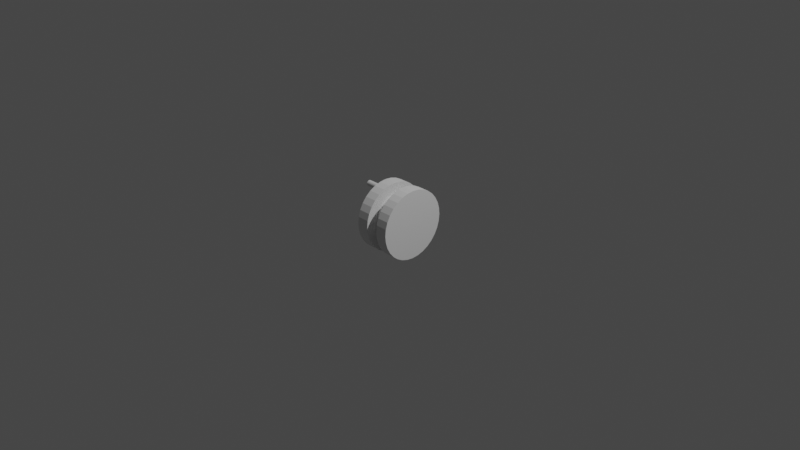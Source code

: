 # Source: rail_twist_element.blend  (saved by Blender 2.82.7; exported with 4.5.12 LTS)
import bpy
from mathutils import Matrix  # noqa: F401  (used for matrix-valued properties, if any)

bpy.ops.wm.read_factory_settings(use_empty=True)
scene = bpy.context.scene
scene.name = 'Scene'

# ---- collections
col_collection = bpy.data.collections.new('Collection'); scene.collection.children.link(col_collection)

# ---- world
world_world = bpy.data.worlds.new('World'); scene.world = world_world
world_world.use_nodes = True; world_world.node_tree.nodes.clear()
_N = world_world.node_tree.nodes; _L = world_world.node_tree.links
n0 = _N.new('ShaderNodeOutputWorld'); n0.name = 'World Output'; n0.location = (300, 300)
n1 = _N.new('ShaderNodeBackground'); n1.name = 'Background'; n1.location = (10, 300)
n1.inputs[0].default_value = (0.05088, 0.05088, 0.05088, 1.0)
_L.new(n1.outputs[0], n0.inputs[0])
n0.is_active_output = True
world_world.color = (0.05088, 0.05088, 0.05088)
world_world.use_sun_shadow = False
world_world.sun_shadow_jitter_overblur = 0.0

# ---- cameras
cam_camera = bpy.data.cameras.new('Camera')
cam_camera.clip_end = 100.0
cam_camera.ortho_scale = 7.314

# ---- lights
light_light = bpy.data.lights.new('Light', 'POINT')
light_light.transmission_factor = 0.0
light_light.energy = 1000.0
light_light.shadow_soft_size = 0.1
light_light.shadow_maximum_resolution = 0.006
light_light.use_absolute_resolution = True

# ---- meshes
me_cylinder_002 = bpy.data.meshes.new('Cylinder.002')
me_cylinder_002.from_pydata([(-0.06667, 0.25, 2.914e-09), (0.06667, 0.25, -2.914e-09), (-0.06667, 0.2452, -0.04877), (0.06667, 0.2452, -0.04877), (-0.06667, 0.231, -0.09567), (0.06667, 0.231, -0.09567), (-0.06667, 0.2079, -0.1389), (0.06667, 0.2079, -0.1389), (-0.06667, 0.1768, -0.1768), (0.06667, 0.1768, -0.1768), (-0.06667, 0.1389, -0.2079), (0.06667, 0.1389, -0.2079), (-0.06667, 0.09567, -0.231), (0.06667, 0.09567, -0.231), (-0.06667, 0.04877, -0.2452), (0.06667, 0.04877, -0.2452), (-0.06667, 1.887e-08, -0.25), (0.06667, 1.887e-08, -0.25), (-0.06667, -0.04877, -0.2452), (0.06667, -0.04877, -0.2452), (-0.06667, -0.09567, -0.231), (0.06667, -0.09567, -0.231), (-0.06667, -0.1389, -0.2079), (0.06667, -0.1389, -0.2079), (-0.06667, -0.1768, -0.1768), (0.06667, -0.1768, -0.1768), (-0.06667, -0.2079, -0.1389), (0.06667, -0.2079, -0.1389), (-0.06667, -0.231, -0.09567), (0.06667, -0.231, -0.09567), (-0.06667, -0.2452, -0.04877), (0.06667, -0.2452, -0.04877), (-0.06667, -0.25, 8.437e-08), (0.06667, -0.25, 7.855e-08), (-0.06667, -0.2452, 0.04877), (0.06667, -0.2452, 0.04877), (-0.06667, -0.231, 0.09567), (0.06667, -0.231, 0.09567), (-0.06667, -0.2079, 0.1389), (0.06667, -0.2079, 0.1389), (-0.06667, -0.1768, 0.1768), (0.06667, -0.1768, 0.1768), (-0.06667, -0.1389, 0.2079), (0.06667, -0.1389, 0.2079), (-0.06667, -0.09567, 0.231), (0.06667, -0.09567, 0.231), (-0.06667, -0.04877, 0.2452), (0.06667, -0.04877, 0.2452), (-0.06667, 2.414e-07, 0.25), (0.06667, 2.414e-07, 0.25), (-0.06667, 0.04877, 0.2452), (0.06667, 0.04877, 0.2452), (-0.06667, 0.09567, 0.231), (0.06667, 0.09567, 0.231), (-0.06667, 0.1389, 0.2079), (0.06667, 0.1389, 0.2079), (-0.06667, 0.1768, 0.1768), (0.06667, 0.1768, 0.1768), (-0.06667, 0.2079, 0.1389), (0.06667, 0.2079, 0.1389), (-0.06667, 0.231, 0.09567), (0.06667, 0.231, 0.09567), (-0.06667, 0.2452, 0.04877), (0.06667, 0.2452, 0.04877), (-0.2, 0.375, 1.457e-09), (-0.06667, 0.375, -4.371e-09), (-0.2, 0.3678, -0.07316), (-0.06667, 0.3678, -0.07316), (-0.2, 0.3465, -0.1435), (-0.06667, 0.3465, -0.1435), (-0.2, 0.3118, -0.2083), (-0.06667, 0.3118, -0.2083), (-0.2, 0.2652, -0.2652), (-0.06667, 0.2652, -0.2652), (-0.2, 0.2083, -0.3118), (-0.06667, 0.2083, -0.3118), (-0.2, 0.1435, -0.3465), (-0.06667, 0.1435, -0.3465), (-0.2, 0.07316, -0.3678), (-0.06667, 0.07316, -0.3678), (-0.2, 2.831e-08, -0.375), (-0.06667, 2.831e-08, -0.375), (-0.2, -0.07316, -0.3678), (-0.06667, -0.07316, -0.3678), (-0.2, -0.1435, -0.3465), (-0.06667, -0.1435, -0.3465), (-0.2, -0.2083, -0.3118), (-0.06667, -0.2083, -0.3118), (-0.2, -0.2652, -0.2652), (-0.06667, -0.2652, -0.2652), (-0.2, -0.3118, -0.2083), (-0.06667, -0.3118, -0.2083), (-0.2, -0.3465, -0.1435), (-0.06667, -0.3465, -0.1435), (-0.2, -0.3678, -0.07316), (-0.06667, -0.3678, -0.07316), (-0.2, -0.375, 1.236e-07), (-0.06667, -0.375, 1.178e-07), (-0.2, -0.3678, 0.07316), (-0.06667, -0.3678, 0.07316), (-0.2, -0.3465, 0.1435), (-0.06667, -0.3465, 0.1435), (-0.2, -0.3118, 0.2083), (-0.06667, -0.3118, 0.2083), (-0.2, -0.2652, 0.2652), (-0.06667, -0.2652, 0.2652), (-0.2, -0.2083, 0.3118), (-0.06667, -0.2083, 0.3118), (-0.2, -0.1435, 0.3465), (-0.06667, -0.1435, 0.3465), (-0.2, -0.07316, 0.3678), (-0.06667, -0.07316, 0.3678), (-0.2, 3.621e-07, 0.375), (-0.06667, 3.621e-07, 0.375), (-0.2, 0.07316, 0.3678), (-0.06667, 0.07316, 0.3678), (-0.2, 0.1435, 0.3465), (-0.06667, 0.1435, 0.3465), (-0.2, 0.2083, 0.3118), (-0.06667, 0.2083, 0.3118), (-0.2, 0.2652, 0.2652), (-0.06667, 0.2652, 0.2652), (-0.2, 0.3118, 0.2083), (-0.06667, 0.3118, 0.2083), (-0.2, 0.3465, 0.1435), (-0.06667, 0.3465, 0.1435), (-0.2, 0.3678, 0.07316), (-0.06667, 0.3678, 0.07316), (0.06667, 0.375, 4.371e-09), (0.2, 0.375, -1.457e-09), (0.06667, 0.3678, -0.07316), (0.2, 0.3678, -0.07316), (0.06667, 0.3465, -0.1435), (0.2, 0.3465, -0.1435), (0.06667, 0.3118, -0.2083), (0.2, 0.3118, -0.2083), (0.06667, 0.2652, -0.2652), (0.2, 0.2652, -0.2652), (0.06667, 0.2083, -0.3118), (0.2, 0.2083, -0.3118), (0.06667, 0.1435, -0.3465), (0.2, 0.1435, -0.3465), (0.06667, 0.07316, -0.3678), (0.2, 0.07316, -0.3678), (0.06667, 2.831e-08, -0.375), (0.2, 2.831e-08, -0.375), (0.06667, -0.07316, -0.3678), (0.2, -0.07316, -0.3678), (0.06667, -0.1435, -0.3465), (0.2, -0.1435, -0.3465), (0.06667, -0.2083, -0.3118), (0.2, -0.2083, -0.3118), (0.06667, -0.2652, -0.2652), (0.2, -0.2652, -0.2652), (0.06667, -0.3118, -0.2083), (0.2, -0.3118, -0.2083), (0.06667, -0.3465, -0.1435), (0.2, -0.3465, -0.1435), (0.06667, -0.3678, -0.07316), (0.2, -0.3678, -0.07316), (0.06667, -0.375, 1.266e-07), (0.2, -0.375, 1.207e-07), (0.06667, -0.3678, 0.07316), (0.2, -0.3678, 0.07316), (0.06667, -0.3465, 0.1435), (0.2, -0.3465, 0.1435), (0.06667, -0.3118, 0.2083), (0.2, -0.3118, 0.2083), (0.06667, -0.2652, 0.2652), (0.2, -0.2652, 0.2652), (0.06667, -0.2083, 0.3118), (0.2, -0.2083, 0.3118), (0.06667, -0.1435, 0.3465), (0.2, -0.1435, 0.3465), (0.06667, -0.07316, 0.3678), (0.2, -0.07316, 0.3678), (0.06667, 3.621e-07, 0.375), (0.2, 3.621e-07, 0.375), (0.06667, 0.07316, 0.3678), (0.2, 0.07316, 0.3678), (0.06667, 0.1435, 0.3465), (0.2, 0.1435, 0.3465), (0.06667, 0.2083, 0.3118), (0.2, 0.2083, 0.3118), (0.06667, 0.2652, 0.2652), (0.2, 0.2652, 0.2652), (0.06667, 0.3118, 0.2083), (0.2, 0.3118, 0.2083), (0.06667, 0.3465, 0.1435), (0.2, 0.3465, 0.1435), (0.06667, 0.3678, 0.07316), (0.2, 0.3678, 0.07316), (-0.45, 0.03125, 0.25), (-0.2, 0.03125, 0.25), (-0.45, 0.03065, 0.2439), (-0.2, 0.03065, 0.2439), (-0.45, 0.02887, 0.238), (-0.2, 0.02887, 0.238), (-0.45, 0.02598, 0.2326), (-0.2, 0.02598, 0.2326), (-0.45, 0.0221, 0.2279), (-0.2, 0.0221, 0.2279), (-0.45, 0.01736, 0.224), (-0.2, 0.01736, 0.224), (-0.45, 0.01196, 0.2211), (-0.2, 0.01196, 0.2211), (-0.45, 0.006097, 0.2194), (-0.2, 0.006097, 0.2194), (-0.45, 2.359e-09, 0.2187), (-0.2, 2.359e-09, 0.2188), (-0.45, -0.006097, 0.2194), (-0.2, -0.006097, 0.2194), (-0.45, -0.01196, 0.2211), (-0.2, -0.01196, 0.2211), (-0.45, -0.01736, 0.224), (-0.2, -0.01736, 0.224), (-0.45, -0.0221, 0.2279), (-0.2, -0.0221, 0.2279), (-0.45, -0.02598, 0.2326), (-0.2, -0.02598, 0.2326), (-0.45, -0.02887, 0.238), (-0.2, -0.02887, 0.238), (-0.45, -0.03065, 0.2439), (-0.2, -0.03065, 0.2439), (-0.45, -0.03125, 0.25), (-0.2, -0.03125, 0.25), (-0.45, -0.03065, 0.2561), (-0.2, -0.03065, 0.2561), (-0.45, -0.02887, 0.262), (-0.2, -0.02887, 0.262), (-0.45, -0.02598, 0.2674), (-0.2, -0.02598, 0.2674), (-0.45, -0.0221, 0.2721), (-0.2, -0.0221, 0.2721), (-0.45, -0.01736, 0.276), (-0.2, -0.01736, 0.276), (-0.45, -0.01196, 0.2789), (-0.2, -0.01196, 0.2789), (-0.45, -0.006097, 0.2806), (-0.2, -0.006097, 0.2806), (-0.45, 3.017e-08, 0.2812), (-0.2, 3.017e-08, 0.2812), (-0.45, 0.006097, 0.2806), (-0.2, 0.006097, 0.2806), (-0.45, 0.01196, 0.2789), (-0.2, 0.01196, 0.2789), (-0.45, 0.01736, 0.276), (-0.2, 0.01736, 0.276), (-0.45, 0.0221, 0.2721), (-0.2, 0.0221, 0.2721), (-0.45, 0.02598, 0.2674), (-0.2, 0.02598, 0.2674), (-0.45, 0.02887, 0.262), (-0.2, 0.02887, 0.262), (-0.45, 0.03065, 0.2561), (-0.2, 0.03065, 0.2561), (-0.2, 0.3678, 0.07316), (-0.2, 0.03125, 0.25), (-0.2, 0.3678, 0.07316), (-0.2, 0.03125, 0.25)], [(126, 256), (193, 257), (256, 258), (257, 259)], [(1, 2, 0), (2, 5, 4), (5, 6, 4), (7, 8, 6), (9, 10, 8), (11, 12, 10), (13, 14, 12), (15, 16, 14), (17, 18, 16), (19, 20, 18), (21, 22, 20), (23, 24, 22), (25, 26, 24), (27, 28, 26), (29, 30, 28), (31, 32, 30), (33, 34, 32), (35, 36, 34), (37, 38, 36), (39, 40, 38), (41, 42, 40), (43, 44, 42), (45, 46, 44), (47, 48, 46), (49, 50, 48), (51, 52, 50), (53, 54, 52), (55, 56, 54), (57, 58, 56), (59, 60, 58), (61, 62, 60), (63, 0, 62), (65, 66, 64), (67, 68, 66), (69, 70, 68), (71, 72, 70), (73, 74, 72), (75, 76, 74), (77, 78, 76), (79, 80, 78), (81, 82, 80), (83, 84, 82), (85, 86, 84), (87, 88, 86), (89, 90, 88), (91, 92, 90), (93, 94, 92), (95, 96, 94), (97, 98, 96), (98, 101, 100), (101, 102, 100), (103, 104, 102), (105, 106, 104), (107, 108, 106), (109, 110, 108), (111, 112, 110), (113, 114, 112), (115, 116, 114), (117, 118, 116), (119, 120, 118), (120, 123, 122), (122, 125, 124), (125, 126, 124), (127, 64, 126), (129, 130, 128), (131, 132, 130), (132, 135, 134), (135, 136, 134), (137, 138, 136), (139, 140, 138), (141, 142, 140), (143, 144, 142), (145, 146, 144), (147, 148, 146), (149, 150, 148), (151, 152, 150), (153, 154, 152), (155, 156, 154), (157, 158, 156), (158, 161, 160), (161, 162, 160), (163, 164, 162), (165, 166, 164), (167, 168, 166), (169, 170, 168), (171, 172, 170), (173, 174, 172), (175, 176, 174), (177, 178, 176), (179, 180, 178), (181, 182, 180), (183, 184, 182), (184, 187, 186), (187, 188, 186), (188, 191, 190), (191, 128, 190), (78, 94, 110), (165, 149, 133), (16, 79, 14), (16, 83, 81), (18, 85, 83), (22, 85, 20), (12, 79, 77), (12, 75, 10), (10, 73, 8), (6, 73, 71), (6, 69, 4), (4, 67, 2), (2, 65, 0), (0, 127, 62), (60, 127, 125), (60, 123, 58), (56, 123, 121), (56, 119, 54), (54, 117, 52), (50, 117, 115), (50, 113, 48), (48, 111, 46), (44, 111, 109), (44, 107, 42), (40, 107, 105), (40, 103, 38), (38, 101, 36), (34, 101, 99), (32, 99, 97), (32, 95, 30), (30, 93, 28), (28, 91, 26), (26, 89, 24), (22, 89, 87), (27, 152, 154), (23, 152, 25), (23, 148, 150), (19, 148, 21), (17, 146, 19), (29, 154, 156), (29, 158, 31), (33, 158, 160), (33, 162, 35), (35, 164, 37), (39, 164, 166), (39, 168, 41), (41, 170, 43), (43, 172, 45), (45, 174, 47), (17, 142, 144), (13, 142, 15), (11, 140, 13), (11, 136, 138), (7, 136, 9), (5, 134, 7), (3, 132, 5), (1, 130, 3), (1, 190, 128), (61, 190, 63), (59, 188, 61), (59, 184, 186), (55, 184, 57), (53, 182, 55), (51, 180, 53), (49, 178, 51), (47, 176, 49), (193, 194, 192), (195, 196, 194), (197, 198, 196), (199, 200, 198), (201, 202, 200), (203, 204, 202), (205, 206, 204), (206, 209, 208), (209, 210, 208), (211, 212, 210), (213, 214, 212), (215, 216, 214), (217, 218, 216), (219, 220, 218), (221, 222, 220), (223, 224, 222), (225, 226, 224), (227, 228, 226), (229, 230, 228), (231, 232, 230), (233, 234, 232), (235, 236, 234), (237, 238, 236), (239, 240, 238), (241, 242, 240), (243, 244, 242), (245, 246, 244), (247, 248, 246), (249, 250, 248), (251, 252, 250), (253, 254, 252), (255, 192, 254), (222, 238, 254), (126, 64, 66), (66, 68, 70), (70, 72, 78), (72, 74, 78), (74, 76, 78), (78, 80, 82), (82, 84, 78), (84, 86, 78), (86, 88, 94), (88, 90, 94), (90, 92, 94), (94, 96, 98), (98, 100, 94), (100, 102, 94), (102, 104, 106), (106, 108, 110), (110, 112, 114), (114, 116, 118), (118, 120, 122), (122, 124, 126), (126, 66, 78), (66, 70, 78), (102, 106, 110), (110, 114, 118), (118, 122, 126), (78, 86, 94), (94, 102, 110), (110, 118, 126), (126, 78, 110), (1, 3, 2), (2, 3, 5), (5, 7, 6), (7, 9, 8), (9, 11, 10), (11, 13, 12), (13, 15, 14), (15, 17, 16), (17, 19, 18), (19, 21, 20), (21, 23, 22), (23, 25, 24), (25, 27, 26), (27, 29, 28), (29, 31, 30), (31, 33, 32), (33, 35, 34), (35, 37, 36), (37, 39, 38), (39, 41, 40), (41, 43, 42), (43, 45, 44), (45, 47, 46), (47, 49, 48), (49, 51, 50), (51, 53, 52), (53, 55, 54), (55, 57, 56), (57, 59, 58), (59, 61, 60), (61, 63, 62), (63, 1, 0), (65, 67, 66), (67, 69, 68), (69, 71, 70), (71, 73, 72), (73, 75, 74), (75, 77, 76), (77, 79, 78), (79, 81, 80), (81, 83, 82), (83, 85, 84), (85, 87, 86), (87, 89, 88), (89, 91, 90), (91, 93, 92), (93, 95, 94), (95, 97, 96), (97, 99, 98), (98, 99, 101), (101, 103, 102), (103, 105, 104), (105, 107, 106), (107, 109, 108), (109, 111, 110), (111, 113, 112), (113, 115, 114), (115, 117, 116), (117, 119, 118), (119, 121, 120), (120, 121, 123), (122, 123, 125), (125, 127, 126), (127, 65, 64), (129, 131, 130), (131, 133, 132), (132, 133, 135), (135, 137, 136), (137, 139, 138), (139, 141, 140), (141, 143, 142), (143, 145, 144), (145, 147, 146), (147, 149, 148), (149, 151, 150), (151, 153, 152), (153, 155, 154), (155, 157, 156), (157, 159, 158), (158, 159, 161), (161, 163, 162), (163, 165, 164), (165, 167, 166), (167, 169, 168), (169, 171, 170), (171, 173, 172), (173, 175, 174), (175, 177, 176), (177, 179, 178), (179, 181, 180), (181, 183, 182), (183, 185, 184), (184, 185, 187), (187, 189, 188), (188, 189, 191), (191, 129, 128), (133, 131, 189), (131, 129, 189), (129, 191, 189), (189, 187, 181), (187, 185, 181), (185, 183, 181), (181, 179, 173), (179, 177, 173), (177, 175, 173), (173, 171, 165), (171, 169, 165), (169, 167, 165), (165, 163, 161), (161, 159, 165), (159, 157, 165), (157, 155, 153), (153, 151, 149), (149, 147, 145), (145, 143, 149), (143, 141, 149), (141, 139, 137), (137, 135, 133), (157, 153, 165), (153, 149, 165), (141, 137, 133), (133, 189, 181), (181, 173, 165), (149, 141, 133), (133, 181, 165), (16, 81, 79), (16, 18, 83), (18, 20, 85), (22, 87, 85), (12, 14, 79), (12, 77, 75), (10, 75, 73), (6, 8, 73), (6, 71, 69), (4, 69, 67), (2, 67, 65), (0, 65, 127), (60, 62, 127), (60, 125, 123), (56, 58, 123), (56, 121, 119), (54, 119, 117), (50, 52, 117), (50, 115, 113), (48, 113, 111), (44, 46, 111), (44, 109, 107), (40, 42, 107), (40, 105, 103), (38, 103, 101), (34, 36, 101), (32, 34, 99), (32, 97, 95), (30, 95, 93), (28, 93, 91), (26, 91, 89), (22, 24, 89), (27, 25, 152), (23, 150, 152), (23, 21, 148), (19, 146, 148), (17, 144, 146), (29, 27, 154), (29, 156, 158), (33, 31, 158), (33, 160, 162), (35, 162, 164), (39, 37, 164), (39, 166, 168), (41, 168, 170), (43, 170, 172), (45, 172, 174), (17, 15, 142), (13, 140, 142), (11, 138, 140), (11, 9, 136), (7, 134, 136), (5, 132, 134), (3, 130, 132), (1, 128, 130), (1, 63, 190), (61, 188, 190), (59, 186, 188), (59, 57, 184), (55, 182, 184), (53, 180, 182), (51, 178, 180), (49, 176, 178), (47, 174, 176), (193, 195, 194), (195, 197, 196), (197, 199, 198), (199, 201, 200), (201, 203, 202), (203, 205, 204), (205, 207, 206), (206, 207, 209), (209, 211, 210), (211, 213, 212), (213, 215, 214), (215, 217, 216), (217, 219, 218), (219, 221, 220), (221, 223, 222), (223, 225, 224), (225, 227, 226), (227, 229, 228), (229, 231, 230), (231, 233, 232), (233, 235, 234), (235, 237, 236), (237, 239, 238), (239, 241, 240), (241, 243, 242), (243, 245, 244), (245, 247, 246), (247, 249, 248), (249, 251, 250), (251, 253, 252), (253, 255, 254), (255, 193, 192), (254, 192, 194), (194, 196, 254), (196, 198, 254), (198, 200, 202), (202, 204, 206), (206, 208, 214), (208, 210, 214), (210, 212, 214), (214, 216, 222), (216, 218, 222), (218, 220, 222), (222, 224, 226), (226, 228, 230), (230, 232, 234), (234, 236, 238), (238, 240, 242), (242, 244, 238), (244, 246, 238), (246, 248, 250), (250, 252, 254), (198, 202, 254), (202, 206, 254), (222, 226, 230), (230, 234, 222), (234, 238, 222), (246, 250, 254), (206, 214, 254), (214, 222, 254), (238, 246, 254)])
_uv = me_cylinder_002.uv_layers.new(name='UVMap')
_uv.uv.foreach_set('vector', [1.0, 1.0, 0.9688, 0.5, 1.0, 0.5, 0.9688, 0.5, 0.9375, 1.0, 0.9375, 0.5, 0.9375, 1.0, 0.9062, 0.5, 0.9375, 0.5, 0.9062, 1.0, 0.875, 0.5, 0.9062, 0.5, 0.875, 1.0, 0.8438, 0.5, 0.875, 0.5, 0.8438, 1.0, 0.8125, 0.5, 0.8438, 0.5, 0.8125, 1.0, 0.7812, 0.5, 0.8125, 0.5, 0.7812, 1.0, 0.75, 0.5, 0.7812, 0.5, 0.75, 1.0, 0.7188, 0.5, 0.75, 0.5, 0.7188, 1.0, 0.6875, 0.5, 0.7188, 0.5, 0.6875, 1.0, 0.6562, 0.5, 0.6875, 0.5, 0.6562, 1.0, 0.625, 0.5, 0.6562, 0.5, 0.625, 1.0, 0.5938, 0.5, 0.625, 0.5, 0.5938, 1.0, 0.5625, 0.5, 0.5938, 0.5, 0.5625, 1.0, 0.5312, 0.5, 0.5625, 0.5, 0.5312, 1.0, 0.5, 0.5, 0.5312, 0.5, 0.5, 1.0, 0.4688, 0.5, 0.5, 0.5, 0.4688, 1.0, 0.4375, 0.5, 0.4688, 0.5, 0.4375, 1.0, 0.4062, 0.5, 0.4375, 0.5, 0.4062, 1.0, 0.375, 0.5, 0.4062, 0.5, 0.375, 1.0, 0.3438, 0.5, 0.375, 0.5, 0.3438, 1.0, 0.3125, 0.5, 0.3438, 0.5, 0.3125, 1.0, 0.2812, 0.5, 0.3125, 0.5, 0.2812, 1.0, 0.25, 0.5, 0.2812, 0.5, 0.25, 1.0, 0.2188, 0.5, 0.25, 0.5, 0.2188, 1.0, 0.1875, 0.5, 0.2188, 0.5, 0.1875, 1.0, 0.1562, 0.5, 0.1875, 0.5, 0.1562, 1.0, 0.125, 0.5, 0.1562, 0.5, 0.125, 1.0, 0.09375, 0.5, 0.125, 0.5, 0.09375, 1.0, 0.0625, 0.5, 0.09375, 0.5, 0.0625, 1.0, 0.03125, 0.5, 0.0625, 0.5, 0.03125, 1.0, 0.0, 0.5, 0.03125, 0.5, 1.0, 1.0, 0.9688, 0.5, 1.0, 0.5, 0.9688, 1.0, 0.9375, 0.5, 0.9688, 0.5, 0.9375, 1.0, 0.9062, 0.5, 0.9375, 0.5, 0.9062, 1.0, 0.875, 0.5, 0.9062, 0.5, 0.875, 1.0, 0.8438, 0.5, 0.875, 0.5, 0.8438, 1.0, 0.8125, 0.5, 0.8438, 0.5, 0.8125, 1.0, 0.7812, 0.5, 0.8125, 0.5, 0.7812, 1.0, 0.75, 0.5, 0.7812, 0.5, 0.75, 1.0, 0.7188, 0.5, 0.75, 0.5, 0.7188, 1.0, 0.6875, 0.5, 0.7188, 0.5, 0.6875, 1.0, 0.6562, 0.5, 0.6875, 0.5, 0.6562, 1.0, 0.625, 0.5, 0.6562, 0.5, 0.625, 1.0, 0.5938, 0.5, 0.625, 0.5, 0.5938, 1.0, 0.5625, 0.5, 0.5938, 0.5, 0.5625, 1.0, 0.5312, 0.5, 0.5625, 0.5, 0.5312, 1.0, 0.5, 0.5, 0.5312, 0.5, 0.5, 1.0, 0.4688, 0.5, 0.5, 0.5, 0.4688, 0.5, 0.4375, 1.0, 0.4375, 0.5, 0.4375, 1.0, 0.4062, 0.5, 0.4375, 0.5, 0.4062, 1.0, 0.375, 0.5, 0.4062, 0.5, 0.375, 1.0, 0.3438, 0.5, 0.375, 0.5, 0.3438, 1.0, 0.3125, 0.5, 0.3438, 0.5, 0.3125, 1.0, 0.2812, 0.5, 0.3125, 0.5, 0.2812, 1.0, 0.25, 0.5, 0.2812, 0.5, 0.25, 1.0, 0.2188, 0.5, 0.25, 0.5, 0.2188, 1.0, 0.1875, 0.5, 0.2188, 0.5, 0.1875, 1.0, 0.1562, 0.5, 0.1875, 0.5, 0.1562, 1.0, 0.125, 0.5, 0.1562, 0.5, 0.125, 0.5, 0.09375, 1.0, 0.09375, 0.5, 0.09375, 0.5, 0.0625, 1.0, 0.0625, 0.5, 0.0625, 1.0, 0.03125, 0.5, 0.0625, 0.5, 0.03125, 1.0, 0.0, 0.5, 0.03125, 0.5, 1.0, 1.0, 0.9688, 0.5, 1.0, 0.5, 0.9688, 1.0, 0.9375, 0.5, 0.9688, 0.5, 0.9375, 0.5, 0.9062, 1.0, 0.9062, 0.5, 0.9062, 1.0, 0.875, 0.5, 0.9062, 0.5, 0.875, 1.0, 0.8438, 0.5, 0.875, 0.5, 0.8438, 1.0, 0.8125, 0.5, 0.8438, 0.5, 0.8125, 1.0, 0.7812, 0.5, 0.8125, 0.5, 0.7812, 1.0, 0.75, 0.5, 0.7812, 0.5, 0.75, 1.0, 0.7188, 0.5, 0.75, 0.5, 0.7188, 1.0, 0.6875, 0.5, 0.7188, 0.5, 0.6875, 1.0, 0.6562, 0.5, 0.6875, 0.5, 0.6562, 1.0, 0.625, 0.5, 0.6562, 0.5, 0.625, 1.0, 0.5938, 0.5, 0.625, 0.5, 0.5938, 1.0, 0.5625, 0.5, 0.5938, 0.5, 0.5625, 1.0, 0.5312, 0.5, 0.5625, 0.5, 0.5312, 0.5, 0.5, 1.0, 0.5, 0.5, 0.5, 1.0, 0.4688, 0.5, 0.5, 0.5, 0.4688, 1.0, 0.4375, 0.5, 0.4688, 0.5, 0.4375, 1.0, 0.4062, 0.5, 0.4375, 0.5, 0.4062, 1.0, 0.375, 0.5, 0.4062, 0.5, 0.375, 1.0, 0.3438, 0.5, 0.375, 0.5, 0.3438, 1.0, 0.3125, 0.5, 0.3438, 0.5, 0.3125, 1.0, 0.2812, 0.5, 0.3125, 0.5, 0.2812, 1.0, 0.25, 0.5, 0.2812, 0.5, 0.25, 1.0, 0.2188, 0.5, 0.25, 0.5, 0.2188, 1.0, 0.1875, 0.5, 0.2188, 0.5, 0.1875, 1.0, 0.1562, 0.5, 0.1875, 0.5, 0.1562, 1.0, 0.125, 0.5, 0.1562, 0.5, 0.125, 0.5, 0.09375, 1.0, 0.09375, 0.5, 0.09375, 1.0, 0.0625, 0.5, 0.09375, 0.5, 0.0625, 0.5, 0.03125, 1.0, 0.03125, 0.5, 0.03125, 1.0, 0.0, 0.5, 0.03125, 0.5, 0.7812, 0.5, 0.5312, 0.5, 0.2812, 0.5, 0.4375, 1.0, 0.6875, 1.0, 0.9375, 1.0, 0.75, 0.5, 0.7812, 1.0, 0.7812, 0.5, 0.75, 0.5, 0.7188, 1.0, 0.75, 1.0, 0.7188, 0.5, 0.6875, 1.0, 0.7188, 1.0, 0.6562, 0.5, 0.6875, 1.0, 0.6875, 0.5, 0.8125, 0.5, 0.7812, 1.0, 0.8125, 1.0, 0.8125, 0.5, 0.8438, 1.0, 0.8438, 0.5, 0.8438, 0.5, 0.875, 1.0, 0.875, 0.5, 0.9062, 0.5, 0.875, 1.0, 0.9062, 1.0, 0.9062, 0.5, 0.9375, 1.0, 0.9375, 0.5, 0.9375, 0.5, 0.9688, 1.0, 0.9688, 0.5, 0.9688, 0.5, 1.0, 1.0, 1.0, 0.5, 1.0, 0.5, 0.03125, 1.0, 0.03125, 0.5, 0.0625, 0.5, 0.03125, 1.0, 0.0625, 1.0, 0.0625, 0.5, 0.09375, 1.0, 0.09375, 0.5, 0.125, 0.5, 0.09375, 1.0, 0.125, 1.0, 0.125, 0.5, 0.1562, 1.0, 0.1562, 0.5, 0.1562, 0.5, 0.1875, 1.0, 0.1875, 0.5, 0.2188, 0.5, 0.1875, 1.0, 0.2188, 1.0, 0.2188, 0.5, 0.25, 1.0, 0.25, 0.5, 0.25, 0.5, 0.2812, 1.0, 0.2812, 0.5, 0.3125, 0.5, 0.2812, 1.0, 0.3125, 1.0, 0.3125, 0.5, 0.3438, 1.0, 0.3438, 0.5, 0.375, 0.5, 0.3438, 1.0, 0.375, 1.0, 0.375, 0.5, 0.4062, 1.0, 0.4062, 0.5, 0.4062, 0.5, 0.4375, 1.0, 0.4375, 0.5, 0.4688, 0.5, 0.4375, 1.0, 0.4688, 1.0, 0.5, 0.5, 0.4688, 1.0, 0.5, 1.0, 0.5, 0.5, 0.5312, 1.0, 0.5312, 0.5, 0.5312, 0.5, 0.5625, 1.0, 0.5625, 0.5, 0.5625, 0.5, 0.5938, 1.0, 0.5938, 0.5, 0.5938, 0.5, 0.625, 1.0, 0.625, 0.5, 0.6562, 0.5, 0.625, 1.0, 0.6562, 1.0, 0.5938, 1.0, 0.625, 0.5, 0.5938, 0.5, 0.6562, 1.0, 0.625, 0.5, 0.625, 1.0, 0.6562, 1.0, 0.6875, 0.5, 0.6562, 0.5, 0.7188, 1.0, 0.6875, 0.5, 0.6875, 1.0, 0.75, 1.0, 0.7188, 0.5, 0.7188, 1.0, 0.5625, 1.0, 0.5938, 0.5, 0.5625, 0.5, 0.5625, 1.0, 0.5312, 0.5, 0.5312, 1.0, 0.5, 1.0, 0.5312, 0.5, 0.5, 0.5, 0.5, 1.0, 0.4688, 0.5, 0.4688, 1.0, 0.4688, 1.0, 0.4375, 0.5, 0.4375, 1.0, 0.4062, 1.0, 0.4375, 0.5, 0.4062, 0.5, 0.4062, 1.0, 0.375, 0.5, 0.375, 1.0, 0.375, 1.0, 0.3438, 0.5, 0.3438, 1.0, 0.3438, 1.0, 0.3125, 0.5, 0.3125, 1.0, 0.3125, 1.0, 0.2812, 0.5, 0.2812, 1.0, 0.75, 1.0, 0.7812, 0.5, 0.75, 0.5, 0.8125, 1.0, 0.7812, 0.5, 0.7812, 1.0, 0.8438, 1.0, 0.8125, 0.5, 0.8125, 1.0, 0.8438, 1.0, 0.875, 0.5, 0.8438, 0.5, 0.9062, 1.0, 0.875, 0.5, 0.875, 1.0, 0.9375, 1.0, 0.9062, 0.5, 0.9062, 1.0, 0.9688, 1.0, 0.9375, 0.5, 0.9375, 1.0, 1.0, 1.0, 0.9688, 0.5, 0.9688, 1.0, 1.0, 1.0, 0.03125, 0.5, 1.0, 0.5, 0.0625, 1.0, 0.03125, 0.5, 0.03125, 1.0, 0.09375, 1.0, 0.0625, 0.5, 0.0625, 1.0, 0.09375, 1.0, 0.125, 0.5, 0.09375, 0.5, 0.1562, 1.0, 0.125, 0.5, 0.125, 1.0, 0.1875, 1.0, 0.1562, 0.5, 0.1562, 1.0, 0.2188, 1.0, 0.1875, 0.5, 0.1875, 1.0, 0.25, 1.0, 0.2188, 0.5, 0.2188, 1.0, 0.2812, 1.0, 0.25, 0.5, 0.25, 1.0, 1.0, 1.0, 0.9688, 0.5, 1.0, 0.5, 0.9688, 1.0, 0.9375, 0.5, 0.9688, 0.5, 0.9375, 1.0, 0.9062, 0.5, 0.9375, 0.5, 0.9062, 1.0, 0.875, 0.5, 0.9062, 0.5, 0.875, 1.0, 0.8438, 0.5, 0.875, 0.5, 0.8438, 1.0, 0.8125, 0.5, 0.8438, 0.5, 0.8125, 1.0, 0.7812, 0.5, 0.8125, 0.5, 0.7812, 0.5, 0.75, 1.0, 0.75, 0.5, 0.75, 1.0, 0.7188, 0.5, 0.75, 0.5, 0.7188, 1.0, 0.6875, 0.5, 0.7188, 0.5, 0.6875, 1.0, 0.6562, 0.5, 0.6875, 0.5, 0.6562, 1.0, 0.625, 0.5, 0.6562, 0.5, 0.625, 1.0, 0.5938, 0.5, 0.625, 0.5, 0.5938, 1.0, 0.5625, 0.5, 0.5938, 0.5, 0.5625, 1.0, 0.5312, 0.5, 0.5625, 0.5, 0.5312, 1.0, 0.5, 0.5, 0.5312, 0.5, 0.5, 1.0, 0.4688, 0.5, 0.5, 0.5, 0.4688, 1.0, 0.4375, 0.5, 0.4688, 0.5, 0.4375, 1.0, 0.4062, 0.5, 0.4375, 0.5, 0.4062, 1.0, 0.375, 0.5, 0.4062, 0.5, 0.375, 1.0, 0.3438, 0.5, 0.375, 0.5, 0.3438, 1.0, 0.3125, 0.5, 0.3438, 0.5, 0.3125, 1.0, 0.2812, 0.5, 0.3125, 0.5, 0.2812, 1.0, 0.25, 0.5, 0.2812, 0.5, 0.25, 1.0, 0.2188, 0.5, 0.25, 0.5, 0.2188, 1.0, 0.1875, 0.5, 0.2188, 0.5, 0.1875, 1.0, 0.1562, 0.5, 0.1875, 0.5, 0.1562, 1.0, 0.125, 0.5, 0.1562, 0.5, 0.125, 1.0, 0.09375, 0.5, 0.125, 0.5, 0.09375, 1.0, 0.0625, 0.5, 0.09375, 0.5, 0.0625, 1.0, 0.03125, 0.5, 0.0625, 0.5, 0.03125, 1.0, 0.0, 0.5, 0.03125, 0.5, 0.7968, 0.01461, 0.5146, 0.2032, 0.7032, 0.4854, 0.03125, 0.5, 0.0, 0.5, 0.9688, 0.5, 0.9688, 0.5, 0.9375, 0.5, 0.9062, 0.5, 0.9062, 0.5, 0.875, 0.5, 0.7812, 0.5, 0.875, 0.5, 0.8438, 0.5, 0.7812, 0.5, 0.8438, 0.5, 0.8125, 0.5, 0.7812, 0.5, 0.7812, 0.5, 0.75, 0.5, 0.7188, 0.5, 0.7188, 0.5, 0.6875, 0.5, 0.7812, 0.5, 0.6875, 0.5, 0.6562, 0.5, 0.7812, 0.5, 0.6562, 0.5, 0.625, 0.5, 0.5312, 0.5, 0.625, 0.5, 0.5938, 0.5, 0.5312, 0.5, 0.5938, 0.5, 0.5625, 0.5, 0.5312, 0.5, 0.5312, 0.5, 0.5, 0.5, 0.4688, 0.5, 0.4688, 0.5, 0.4375, 0.5, 0.5312, 0.5, 0.4375, 0.5, 0.4062, 0.5, 0.5312, 0.5, 0.4062, 0.5, 0.375, 0.5, 0.3438, 0.5, 0.3438, 0.5, 0.3125, 0.5, 0.2812, 0.5, 0.2812, 0.5, 0.25, 0.5, 0.2188, 0.5, 0.2188, 0.5, 0.1875, 0.5, 0.1562, 0.5, 0.1562, 0.5, 0.125, 0.5, 0.09375, 0.5, 0.09375, 0.5, 0.0625, 0.5, 0.03125, 0.5, 0.03125, 0.5, 0.9688, 0.5, 0.7812, 0.5, 0.9688, 0.5, 0.9062, 0.5, 0.7812, 0.5, 0.4062, 0.5, 0.3438, 0.5, 0.2812, 0.5, 0.2812, 0.5, 0.2188, 0.5, 0.1562, 0.5, 0.1562, 0.5, 0.09375, 0.5, 0.03125, 0.5, 0.7812, 0.5, 0.6562, 0.5, 0.5312, 0.5, 0.5312, 0.5, 0.4062, 0.5, 0.2812, 0.5, 0.2812, 0.5, 0.1562, 0.5, 0.03125, 0.5, 0.03125, 0.5, 0.7812, 0.5, 0.2812, 0.5, 1.0, 1.0, 0.9688, 1.0, 0.9688, 0.5, 0.9688, 0.5, 0.9688, 1.0, 0.9375, 1.0, 0.9375, 1.0, 0.9062, 1.0, 0.9062, 0.5, 0.9062, 1.0, 0.875, 1.0, 0.875, 0.5, 0.875, 1.0, 0.8438, 1.0, 0.8438, 0.5, 0.8438, 1.0, 0.8125, 1.0, 0.8125, 0.5, 0.8125, 1.0, 0.7812, 1.0, 0.7812, 0.5, 0.7812, 1.0, 0.75, 1.0, 0.75, 0.5, 0.75, 1.0, 0.7188, 1.0, 0.7188, 0.5, 0.7188, 1.0, 0.6875, 1.0, 0.6875, 0.5, 0.6875, 1.0, 0.6562, 1.0, 0.6562, 0.5, 0.6562, 1.0, 0.625, 1.0, 0.625, 0.5, 0.625, 1.0, 0.5938, 1.0, 0.5938, 0.5, 0.5938, 1.0, 0.5625, 1.0, 0.5625, 0.5, 0.5625, 1.0, 0.5312, 1.0, 0.5312, 0.5, 0.5312, 1.0, 0.5, 1.0, 0.5, 0.5, 0.5, 1.0, 0.4688, 1.0, 0.4688, 0.5, 0.4688, 1.0, 0.4375, 1.0, 0.4375, 0.5, 0.4375, 1.0, 0.4062, 1.0, 0.4062, 0.5, 0.4062, 1.0, 0.375, 1.0, 0.375, 0.5, 0.375, 1.0, 0.3438, 1.0, 0.3438, 0.5, 0.3438, 1.0, 0.3125, 1.0, 0.3125, 0.5, 0.3125, 1.0, 0.2812, 1.0, 0.2812, 0.5, 0.2812, 1.0, 0.25, 1.0, 0.25, 0.5, 0.25, 1.0, 0.2188, 1.0, 0.2188, 0.5, 0.2188, 1.0, 0.1875, 1.0, 0.1875, 0.5, 0.1875, 1.0, 0.1562, 1.0, 0.1562, 0.5, 0.1562, 1.0, 0.125, 1.0, 0.125, 0.5, 0.125, 1.0, 0.09375, 1.0, 0.09375, 0.5, 0.09375, 1.0, 0.0625, 1.0, 0.0625, 0.5, 0.0625, 1.0, 0.03125, 1.0, 0.03125, 0.5, 0.03125, 1.0, 0.0, 1.0, 0.0, 0.5, 1.0, 1.0, 0.9688, 1.0, 0.9688, 0.5, 0.9688, 1.0, 0.9375, 1.0, 0.9375, 0.5, 0.9375, 1.0, 0.9062, 1.0, 0.9062, 0.5, 0.9062, 1.0, 0.875, 1.0, 0.875, 0.5, 0.875, 1.0, 0.8438, 1.0, 0.8438, 0.5, 0.8438, 1.0, 0.8125, 1.0, 0.8125, 0.5, 0.8125, 1.0, 0.7812, 1.0, 0.7812, 0.5, 0.7812, 1.0, 0.75, 1.0, 0.75, 0.5, 0.75, 1.0, 0.7188, 1.0, 0.7188, 0.5, 0.7188, 1.0, 0.6875, 1.0, 0.6875, 0.5, 0.6875, 1.0, 0.6562, 1.0, 0.6562, 0.5, 0.6562, 1.0, 0.625, 1.0, 0.625, 0.5, 0.625, 1.0, 0.5938, 1.0, 0.5938, 0.5, 0.5938, 1.0, 0.5625, 1.0, 0.5625, 0.5, 0.5625, 1.0, 0.5312, 1.0, 0.5312, 0.5, 0.5312, 1.0, 0.5, 1.0, 0.5, 0.5, 0.5, 1.0, 0.4688, 1.0, 0.4688, 0.5, 0.4688, 0.5, 0.4688, 1.0, 0.4375, 1.0, 0.4375, 1.0, 0.4062, 1.0, 0.4062, 0.5, 0.4062, 1.0, 0.375, 1.0, 0.375, 0.5, 0.375, 1.0, 0.3438, 1.0, 0.3438, 0.5, 0.3438, 1.0, 0.3125, 1.0, 0.3125, 0.5, 0.3125, 1.0, 0.2812, 1.0, 0.2812, 0.5, 0.2812, 1.0, 0.25, 1.0, 0.25, 0.5, 0.25, 1.0, 0.2188, 1.0, 0.2188, 0.5, 0.2188, 1.0, 0.1875, 1.0, 0.1875, 0.5, 0.1875, 1.0, 0.1562, 1.0, 0.1562, 0.5, 0.1562, 1.0, 0.125, 1.0, 0.125, 0.5, 0.125, 0.5, 0.125, 1.0, 0.09375, 1.0, 0.09375, 0.5, 0.09375, 1.0, 0.0625, 1.0, 0.0625, 1.0, 0.03125, 1.0, 0.03125, 0.5, 0.03125, 1.0, 0.0, 1.0, 0.0, 0.5, 1.0, 1.0, 0.9688, 1.0, 0.9688, 0.5, 0.9688, 1.0, 0.9375, 1.0, 0.9375, 0.5, 0.9375, 0.5, 0.9375, 1.0, 0.9062, 1.0, 0.9062, 1.0, 0.875, 1.0, 0.875, 0.5, 0.875, 1.0, 0.8438, 1.0, 0.8438, 0.5, 0.8438, 1.0, 0.8125, 1.0, 0.8125, 0.5, 0.8125, 1.0, 0.7812, 1.0, 0.7812, 0.5, 0.7812, 1.0, 0.75, 1.0, 0.75, 0.5, 0.75, 1.0, 0.7188, 1.0, 0.7188, 0.5, 0.7188, 1.0, 0.6875, 1.0, 0.6875, 0.5, 0.6875, 1.0, 0.6562, 1.0, 0.6562, 0.5, 0.6562, 1.0, 0.625, 1.0, 0.625, 0.5, 0.625, 1.0, 0.5938, 1.0, 0.5938, 0.5, 0.5938, 1.0, 0.5625, 1.0, 0.5625, 0.5, 0.5625, 1.0, 0.5312, 1.0, 0.5312, 0.5, 0.5312, 0.5, 0.5312, 1.0, 0.5, 1.0, 0.5, 1.0, 0.4688, 1.0, 0.4688, 0.5, 0.4688, 1.0, 0.4375, 1.0, 0.4375, 0.5, 0.4375, 1.0, 0.4062, 1.0, 0.4062, 0.5, 0.4062, 1.0, 0.375, 1.0, 0.375, 0.5, 0.375, 1.0, 0.3438, 1.0, 0.3438, 0.5, 0.3438, 1.0, 0.3125, 1.0, 0.3125, 0.5, 0.3125, 1.0, 0.2812, 1.0, 0.2812, 0.5, 0.2812, 1.0, 0.25, 1.0, 0.25, 0.5, 0.25, 1.0, 0.2188, 1.0, 0.2188, 0.5, 0.2188, 1.0, 0.1875, 1.0, 0.1875, 0.5, 0.1875, 1.0, 0.1562, 1.0, 0.1562, 0.5, 0.1562, 1.0, 0.125, 1.0, 0.125, 0.5, 0.125, 0.5, 0.125, 1.0, 0.09375, 1.0, 0.09375, 1.0, 0.0625, 1.0, 0.0625, 0.5, 0.0625, 0.5, 0.0625, 1.0, 0.03125, 1.0, 0.03125, 1.0, 0.0, 1.0, 0.0, 0.5, 0.9375, 1.0, 0.9688, 1.0, 0.0625, 1.0, 0.9688, 1.0, 0.0, 1.0, 0.0625, 1.0, 0.0, 1.0, 0.03125, 1.0, 0.0625, 1.0, 0.0625, 1.0, 0.09375, 1.0, 0.1875, 1.0, 0.09375, 1.0, 0.125, 1.0, 0.1875, 1.0, 0.125, 1.0, 0.1562, 1.0, 0.1875, 1.0, 0.1875, 1.0, 0.2188, 1.0, 0.3125, 1.0, 0.2188, 1.0, 0.25, 1.0, 0.3125, 1.0, 0.25, 1.0, 0.2812, 1.0, 0.3125, 1.0, 0.3125, 1.0, 0.3438, 1.0, 0.4375, 1.0, 0.3438, 1.0, 0.375, 1.0, 0.4375, 1.0, 0.375, 1.0, 0.4062, 1.0, 0.4375, 1.0, 0.4375, 1.0, 0.4688, 1.0, 0.5, 1.0, 0.5, 1.0, 0.5312, 1.0, 0.4375, 1.0, 0.5312, 1.0, 0.5625, 1.0, 0.4375, 1.0, 0.5625, 1.0, 0.5938, 1.0, 0.625, 1.0, 0.625, 1.0, 0.6562, 1.0, 0.6875, 1.0, 0.6875, 1.0, 0.7188, 1.0, 0.75, 1.0, 0.75, 1.0, 0.7812, 1.0, 0.6875, 1.0, 0.7812, 1.0, 0.8125, 1.0, 0.6875, 1.0, 0.8125, 1.0, 0.8438, 1.0, 0.875, 1.0, 0.875, 1.0, 0.9062, 1.0, 0.9375, 1.0, 0.5625, 1.0, 0.625, 1.0, 0.4375, 1.0, 0.625, 1.0, 0.6875, 1.0, 0.4375, 1.0, 0.8125, 1.0, 0.875, 1.0, 0.9375, 1.0, 0.9375, 1.0, 0.0625, 1.0, 0.1875, 1.0, 0.1875, 1.0, 0.3125, 1.0, 0.4375, 1.0, 0.6875, 1.0, 0.8125, 1.0, 0.9375, 1.0, 0.9375, 1.0, 0.1875, 1.0, 0.4375, 1.0, 0.75, 0.5, 0.75, 1.0, 0.7812, 1.0, 0.75, 0.5, 0.7188, 0.5, 0.7188, 1.0, 0.7188, 0.5, 0.6875, 0.5, 0.6875, 1.0, 0.6562, 0.5, 0.6562, 1.0, 0.6875, 1.0, 0.8125, 0.5, 0.7812, 0.5, 0.7812, 1.0, 0.8125, 0.5, 0.8125, 1.0, 0.8438, 1.0, 0.8438, 0.5, 0.8438, 1.0, 0.875, 1.0, 0.9062, 0.5, 0.875, 0.5, 0.875, 1.0, 0.9062, 0.5, 0.9062, 1.0, 0.9375, 1.0, 0.9375, 0.5, 0.9375, 1.0, 0.9688, 1.0, 0.9688, 0.5, 0.9688, 1.0, 1.0, 1.0, 1.0, 0.5, 0.0, 1.0, 0.03125, 1.0, 0.0625, 0.5, 0.03125, 0.5, 0.03125, 1.0, 0.0625, 0.5, 0.0625, 1.0, 0.09375, 1.0, 0.125, 0.5, 0.09375, 0.5, 0.09375, 1.0, 0.125, 0.5, 0.125, 1.0, 0.1562, 1.0, 0.1562, 0.5, 0.1562, 1.0, 0.1875, 1.0, 0.2188, 0.5, 0.1875, 0.5, 0.1875, 1.0, 0.2188, 0.5, 0.2188, 1.0, 0.25, 1.0, 0.25, 0.5, 0.25, 1.0, 0.2812, 1.0, 0.3125, 0.5, 0.2812, 0.5, 0.2812, 1.0, 0.3125, 0.5, 0.3125, 1.0, 0.3438, 1.0, 0.375, 0.5, 0.3438, 0.5, 0.3438, 1.0, 0.375, 0.5, 0.375, 1.0, 0.4062, 1.0, 0.4062, 0.5, 0.4062, 1.0, 0.4375, 1.0, 0.4688, 0.5, 0.4375, 0.5, 0.4375, 1.0, 0.5, 0.5, 0.4688, 0.5, 0.4688, 1.0, 0.5, 0.5, 0.5, 1.0, 0.5312, 1.0, 0.5312, 0.5, 0.5312, 1.0, 0.5625, 1.0, 0.5625, 0.5, 0.5625, 1.0, 0.5938, 1.0, 0.5938, 0.5, 0.5938, 1.0, 0.625, 1.0, 0.6562, 0.5, 0.625, 0.5, 0.625, 1.0, 0.5938, 1.0, 0.625, 1.0, 0.625, 0.5, 0.6562, 1.0, 0.6562, 0.5, 0.625, 0.5, 0.6562, 1.0, 0.6875, 1.0, 0.6875, 0.5, 0.7188, 1.0, 0.7188, 0.5, 0.6875, 0.5, 0.75, 1.0, 0.75, 0.5, 0.7188, 0.5, 0.5625, 1.0, 0.5938, 1.0, 0.5938, 0.5, 0.5625, 1.0, 0.5625, 0.5, 0.5312, 0.5, 0.5, 1.0, 0.5312, 1.0, 0.5312, 0.5, 0.5, 1.0, 0.5, 0.5, 0.4688, 0.5, 0.4688, 1.0, 0.4688, 0.5, 0.4375, 0.5, 0.4062, 1.0, 0.4375, 1.0, 0.4375, 0.5, 0.4062, 1.0, 0.4062, 0.5, 0.375, 0.5, 0.375, 1.0, 0.375, 0.5, 0.3438, 0.5, 0.3438, 1.0, 0.3438, 0.5, 0.3125, 0.5, 0.3125, 1.0, 0.3125, 0.5, 0.2812, 0.5, 0.75, 1.0, 0.7812, 1.0, 0.7812, 0.5, 0.8125, 1.0, 0.8125, 0.5, 0.7812, 0.5, 0.8438, 1.0, 0.8438, 0.5, 0.8125, 0.5, 0.8438, 1.0, 0.875, 1.0, 0.875, 0.5, 0.9062, 1.0, 0.9062, 0.5, 0.875, 0.5, 0.9375, 1.0, 0.9375, 0.5, 0.9062, 0.5, 0.9688, 1.0, 0.9688, 0.5, 0.9375, 0.5, 1.0, 1.0, 1.0, 0.5, 0.9688, 0.5, 1.0, 1.0, 0.03125, 1.0, 0.03125, 0.5, 0.0625, 1.0, 0.0625, 0.5, 0.03125, 0.5, 0.09375, 1.0, 0.09375, 0.5, 0.0625, 0.5, 0.09375, 1.0, 0.125, 1.0, 0.125, 0.5, 0.1562, 1.0, 0.1562, 0.5, 0.125, 0.5, 0.1875, 1.0, 0.1875, 0.5, 0.1562, 0.5, 0.2188, 1.0, 0.2188, 0.5, 0.1875, 0.5, 0.25, 1.0, 0.25, 0.5, 0.2188, 0.5, 0.2812, 1.0, 0.2812, 0.5, 0.25, 0.5, 1.0, 1.0, 0.9688, 1.0, 0.9688, 0.5, 0.9688, 1.0, 0.9375, 1.0, 0.9375, 0.5, 0.9375, 1.0, 0.9062, 1.0, 0.9062, 0.5, 0.9062, 1.0, 0.875, 1.0, 0.875, 0.5, 0.875, 1.0, 0.8438, 1.0, 0.8438, 0.5, 0.8438, 1.0, 0.8125, 1.0, 0.8125, 0.5, 0.8125, 1.0, 0.7812, 1.0, 0.7812, 0.5, 0.7812, 0.5, 0.7812, 1.0, 0.75, 1.0, 0.75, 1.0, 0.7188, 1.0, 0.7188, 0.5, 0.7188, 1.0, 0.6875, 1.0, 0.6875, 0.5, 0.6875, 1.0, 0.6562, 1.0, 0.6562, 0.5, 0.6562, 1.0, 0.625, 1.0, 0.625, 0.5, 0.625, 1.0, 0.5938, 1.0, 0.5938, 0.5, 0.5938, 1.0, 0.5625, 1.0, 0.5625, 0.5, 0.5625, 1.0, 0.5312, 1.0, 0.5312, 0.5, 0.5312, 1.0, 0.5, 1.0, 0.5, 0.5, 0.5, 1.0, 0.4688, 1.0, 0.4688, 0.5, 0.4688, 1.0, 0.4375, 1.0, 0.4375, 0.5, 0.4375, 1.0, 0.4062, 1.0, 0.4062, 0.5, 0.4062, 1.0, 0.375, 1.0, 0.375, 0.5, 0.375, 1.0, 0.3438, 1.0, 0.3438, 0.5, 0.3438, 1.0, 0.3125, 1.0, 0.3125, 0.5, 0.3125, 1.0, 0.2812, 1.0, 0.2812, 0.5, 0.2812, 1.0, 0.25, 1.0, 0.25, 0.5, 0.25, 1.0, 0.2188, 1.0, 0.2188, 0.5, 0.2188, 1.0, 0.1875, 1.0, 0.1875, 0.5, 0.1875, 1.0, 0.1562, 1.0, 0.1562, 0.5, 0.1562, 1.0, 0.125, 1.0, 0.125, 0.5, 0.125, 1.0, 0.09375, 1.0, 0.09375, 0.5, 0.09375, 1.0, 0.0625, 1.0, 0.0625, 0.5, 0.0625, 1.0, 0.03125, 1.0, 0.03125, 0.5, 0.03125, 1.0, 0.0, 1.0, 0.0, 0.5, 0.7032, 0.4854, 0.75, 0.49, 0.7968, 0.4854, 0.7968, 0.4854, 0.8418, 0.4717, 0.7032, 0.4854, 0.8418, 0.4717, 0.8833, 0.4496, 0.7032, 0.4854, 0.8833, 0.4496, 0.9197, 0.4197, 0.9496, 0.3833, 0.9496, 0.3833, 0.9717, 0.3418, 0.9854, 0.2968, 0.9854, 0.2968, 0.99, 0.25, 0.9496, 0.1167, 0.99, 0.25, 0.9854, 0.2032, 0.9496, 0.1167, 0.9854, 0.2032, 0.9717, 0.1582, 0.9496, 0.1167, 0.9496, 0.1167, 0.9197, 0.08029, 0.7968, 0.01461, 0.9197, 0.08029, 0.8833, 0.05045, 0.7968, 0.01461, 0.8833, 0.05045, 0.8418, 0.02827, 0.7968, 0.01461, 0.7968, 0.01461, 0.75, 0.01, 0.7032, 0.01461, 0.7032, 0.01461, 0.6582, 0.02827, 0.6167, 0.05045, 0.6167, 0.05045, 0.5803, 0.08029, 0.5504, 0.1167, 0.5504, 0.1167, 0.5283, 0.1582, 0.5146, 0.2032, 0.5146, 0.2032, 0.51, 0.25, 0.5146, 0.2968, 0.5146, 0.2968, 0.5283, 0.3418, 0.5146, 0.2032, 0.5283, 0.3418, 0.5504, 0.3833, 0.5146, 0.2032, 0.5504, 0.3833, 0.5803, 0.4197, 0.6167, 0.4496, 0.6167, 0.4496, 0.6582, 0.4717, 0.7032, 0.4854, 0.8833, 0.4496, 0.9496, 0.3833, 0.7032, 0.4854, 0.9496, 0.3833, 0.9854, 0.2968, 0.7032, 0.4854, 0.7968, 0.01461, 0.7032, 0.01461, 0.6167, 0.05045, 0.6167, 0.05045, 0.5504, 0.1167, 0.7968, 0.01461, 0.5504, 0.1167, 0.5146, 0.2032, 0.7968, 0.01461, 0.5504, 0.3833, 0.6167, 0.4496, 0.7032, 0.4854, 0.9854, 0.2968, 0.9496, 0.1167, 0.7032, 0.4854, 0.9496, 0.1167, 0.7968, 0.01461, 0.7032, 0.4854, 0.5146, 0.2032, 0.5504, 0.3833, 0.7032, 0.4854])
me_cylinder_002.use_remesh_fix_poles = True
me_cylinder_002.use_remesh_preserve_attributes = False
me_cylinder_002.use_mirror_vertex_groups = False
me_cylinder_002.update()

# ---- objects
ob_light = bpy.data.objects.new('Light', light_light)
ob_camera = bpy.data.objects.new('Camera', cam_camera)
ob_cylinder_001 = bpy.data.objects.new('Cylinder.001', me_cylinder_002)

# ---- transforms, parenting, visibility, modifiers, constraints
ob_light.location = (4.076, 1.005, 5.904)
ob_light.rotation_euler = (0.6503, 0.05522, 1.866)
ob_light.lock_rotations_4d = False
ob_light.empty_display_type = 'ARROWS'
ob_light.color = (0.0, 0.0, 0.0, 0.0)
ob_light.lineart.crease_threshold = 0.0
ob_camera.location = (7.359, -6.926, 4.958)
ob_camera.rotation_euler = (1.109, 0.0, 0.8149)
ob_camera.lock_rotations_4d = False
ob_camera.empty_display_type = 'ARROWS'
ob_camera.color = (0.0, 0.0, 0.0, 0.0)
ob_camera.display_type = 'WIRE'
ob_camera.lineart.crease_threshold = 0.0
ob_cylinder_001.location = (0.0, 0.0, 0.0)
ob_cylinder_001.lock_scale = (True, True, False)
ob_cylinder_001.lineart.crease_threshold = 0.0

# ---- collection membership
col_collection.objects.link(ob_light)
col_collection.objects.link(ob_camera)
col_collection.objects.link(ob_cylinder_001)

# ---- scene / render settings (as saved in the file)
scene.camera = ob_camera
scene.frame_start = 1; scene.frame_end = 250; scene.frame_set(1)
scene.render.engine = 'BLENDER_WORKBENCH'
scene.cycles.use_denoising = False
scene.cycles.samples = 128
scene.cycles.sampling_pattern = 'TABULATED_SOBOL'
scene.cycles.use_adaptive_sampling = False
scene.cycles.use_light_tree = False
scene.view_settings.view_transform = 'Filmic'
bpy.context.view_layer.update()
